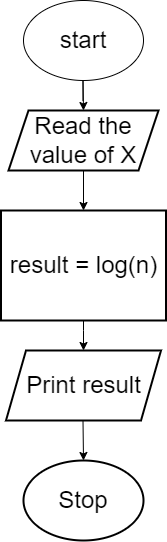

The diagram above was exported from draw.io. Its source (the exported page's mxGraphModel, read from the mxfile embedded in the PNG):
<mxGraphModel dx="868" dy="425" grid="1" gridSize="10" guides="1" tooltips="1" connect="1" arrows="1" fold="1" page="1" pageScale="1" pageWidth="850" pageHeight="1100" math="0" shadow="0">
  <root>
    <mxCell id="0" />
    <mxCell id="1" parent="0" />
    <mxCell id="mUZoyhKyStJPQFg8TSr1-1" value="&lt;font style=&quot;font-size: 24px&quot;&gt;start&lt;/font&gt;" style="ellipse;whiteSpace=wrap;html=1;" vertex="1" parent="1">
      <mxGeometry x="320" y="20" width="120" height="80" as="geometry" />
    </mxCell>
    <mxCell id="mUZoyhKyStJPQFg8TSr1-3" value="" style="endArrow=classic;html=1;rounded=0;fontSize=24;" edge="1" parent="1">
      <mxGeometry width="50" height="50" relative="1" as="geometry">
        <mxPoint x="379.5" y="120" as="sourcePoint" />
        <mxPoint x="380" y="130" as="targetPoint" />
        <Array as="points">
          <mxPoint x="379.5" y="100" />
        </Array>
      </mxGeometry>
    </mxCell>
    <mxCell id="mUZoyhKyStJPQFg8TSr1-5" value="result = log(n)" style="rounded=0;whiteSpace=wrap;html=1;fontSize=24;strokeWidth=2;" vertex="1" parent="1">
      <mxGeometry x="297.5" y="230" width="165" height="110" as="geometry" />
    </mxCell>
    <mxCell id="mUZoyhKyStJPQFg8TSr1-6" value="Print result" style="shape=parallelogram;perimeter=parallelogramPerimeter;whiteSpace=wrap;html=1;fixedSize=1;fontSize=24;strokeWidth=2;" vertex="1" parent="1">
      <mxGeometry x="302.5" y="370" width="155" height="70" as="geometry" />
    </mxCell>
    <mxCell id="mUZoyhKyStJPQFg8TSr1-7" value="Read the value of X" style="shape=parallelogram;perimeter=parallelogramPerimeter;whiteSpace=wrap;html=1;fixedSize=1;fontSize=24;strokeWidth=2;" vertex="1" parent="1">
      <mxGeometry x="305" y="130" width="150" height="60" as="geometry" />
    </mxCell>
    <mxCell id="mUZoyhKyStJPQFg8TSr1-8" value="" style="endArrow=classic;html=1;rounded=0;fontSize=24;exitX=0.5;exitY=1;exitDx=0;exitDy=0;entryX=0.5;entryY=0;entryDx=0;entryDy=0;" edge="1" parent="1" source="mUZoyhKyStJPQFg8TSr1-7" target="mUZoyhKyStJPQFg8TSr1-5">
      <mxGeometry width="50" height="50" relative="1" as="geometry">
        <mxPoint x="400" y="250" as="sourcePoint" />
        <mxPoint x="400" y="310" as="targetPoint" />
      </mxGeometry>
    </mxCell>
    <mxCell id="mUZoyhKyStJPQFg8TSr1-9" value="" style="endArrow=classic;html=1;rounded=0;fontSize=24;exitX=0.5;exitY=1;exitDx=0;exitDy=0;entryX=0.5;entryY=0;entryDx=0;entryDy=0;" edge="1" parent="1" source="mUZoyhKyStJPQFg8TSr1-5" target="mUZoyhKyStJPQFg8TSr1-6">
      <mxGeometry width="50" height="50" relative="1" as="geometry">
        <mxPoint x="400" y="250" as="sourcePoint" />
        <mxPoint x="390" y="370" as="targetPoint" />
        <Array as="points">
          <mxPoint x="380" y="350" />
        </Array>
      </mxGeometry>
    </mxCell>
    <mxCell id="mUZoyhKyStJPQFg8TSr1-10" value="Stop" style="ellipse;whiteSpace=wrap;html=1;fontSize=24;strokeWidth=2;" vertex="1" parent="1">
      <mxGeometry x="320" y="480" width="120" height="80" as="geometry" />
    </mxCell>
    <mxCell id="mUZoyhKyStJPQFg8TSr1-14" value="" style="endArrow=classic;html=1;rounded=0;fontSize=24;" edge="1" parent="1">
      <mxGeometry width="50" height="50" relative="1" as="geometry">
        <mxPoint x="379.5" y="440" as="sourcePoint" />
        <mxPoint x="380" y="480" as="targetPoint" />
      </mxGeometry>
    </mxCell>
  </root>
</mxGraphModel>